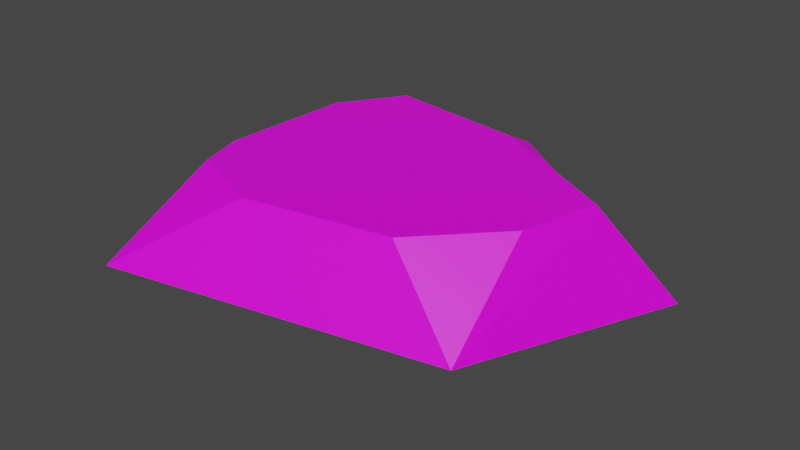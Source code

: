 # Source: rock.blend  (saved by Blender 3.4.6; exported with 4.5.12 LTS)
import bpy
from mathutils import Matrix  # noqa: F401  (used for matrix-valued properties, if any)

bpy.ops.wm.read_factory_settings(use_empty=True)
scene = bpy.context.scene
scene.name = 'Scene'

# ---- collections
col_collection = bpy.data.collections.new('Collection'); scene.collection.children.link(col_collection)

# ---- images (referenced by path relative to the original .blend; pixels are not part of the script)
import os
ASSET_DIR = os.environ.get("B2B_ASSET_DIR", "")  # directory of the original .blend (textures are referenced by path, not embedded)
HERE = os.path.dirname(os.path.abspath(__file__))  # packed textures are extracted next to this script under _unpacked/

def load_image(name, relpath, width, height, colorspace="sRGB"):
    """Load a texture the original file referenced (path relative to the .blend, or extracted next to this script)."""
    p = next((c for c in (os.path.join(HERE, relpath), os.path.join(ASSET_DIR, relpath)) if relpath and os.path.exists(c)), "")
    if p:
        img = bpy.data.images.load(p, check_existing=True)
        img.name = name
    else:  # same state as the original file: an image datablock whose file is absent (Cycles renders it pink)
        img = bpy.data.images.new(name, width, height)
        img.source = "FILE"
        img.filepath = "//" + (relpath or name)
    img.colorspace_settings.name = colorspace
    return img
img_rock_jpg = load_image('rock.jpg', 'Texture/rock.jpg', 1024, 1024, 'sRGB')

# ---- materials (node trees are filled in below, after node groups)
mat_material_001 = bpy.data.materials.new('Material.001')

# ---- material node trees
mat_material_001.use_nodes = True; mat_material_001.node_tree.nodes.clear()
_N = mat_material_001.node_tree.nodes; _L = mat_material_001.node_tree.links
n0 = _N.new('ShaderNodeBsdfPrincipled'); n0.name = 'Principled BSDF'; n0.location = (10, 300)
n0.distribution = 'GGX'
n0.subsurface_method = 'RANDOM_WALK_SKIN'
n0.inputs[3].default_value = 1.45
n0.inputs[27].default_value = (0.0, 0.0, 0.0, 1.0)
n0.inputs[28].default_value = 1.0
n1 = _N.new('ShaderNodeOutputMaterial'); n1.name = 'Material Output'; n1.location = (300, 300)
n2 = _N.new('ShaderNodeTexImage'); n2.name = 'Image Texture'; n2.location = (-292, 189)
n2.image = img_rock_jpg
n2.interpolation = 'Closest'
_L.new(n0.outputs[0], n1.inputs[0])
_L.new(n2.outputs[0], n0.inputs[0])
n1.is_active_output = True

# ---- world
world_world = bpy.data.worlds.new('World'); scene.world = world_world
world_world.use_nodes = True; world_world.node_tree.nodes.clear()
_N = world_world.node_tree.nodes; _L = world_world.node_tree.links
n0 = _N.new('ShaderNodeOutputWorld'); n0.name = 'World Output'; n0.location = (300, 300)
n1 = _N.new('ShaderNodeBackground'); n1.name = 'Background'; n1.location = (10, 300)
n1.inputs[0].default_value = (0.05088, 0.05088, 0.05088, 1.0)
_L.new(n1.outputs[0], n0.inputs[0])
n0.is_active_output = True
world_world.color = (0.05088, 0.05088, 0.05088)
world_world.use_sun_shadow = False
world_world.sun_shadow_jitter_overblur = 0.0

# ---- meshes
me_icosphere = bpy.data.meshes.new('Icosphere')
me_icosphere.from_pydata([(0.9642, -0.694, -0.2655), (-0.6159, -0.9949, -0.2753), (-0.8985, -0.001396, -0.4441), (-0.3291, 0.9142, -0.302), (1.267, 0.4639, -0.4102), (0.3837, 0.6242, 0.03134), (0.9311, -0.2292, 0.09664), (1.028, 0.1372, 0.096), (-0.05659, -0.7103, 0.106), (0.6009, -0.5835, 0.09959), (-0.495, -0.3468, 0.1106), (-0.4323, -0.5616, 0.1098), (-0.2779, 0.5642, 0.1093), (-0.4676, 0.2697, 0.1109), (0.3862, 0.4797, 0.1026), (0.406, 0.4728, 0.1024), (0.3926, 0.4758, 0.1026), (-0.333, -0.5427, -0.509), (0.5511, -0.3701, -0.506), (1.01, 0.3751, -0.4933), (-0.7571, 0.004619, -0.4996), (-0.196, 0.59, -0.4897)], [], [(18, 0, 1, 17), (17, 1, 2, 20), (20, 2, 3, 21), (21, 3, 4, 19), (4, 3, 5), (10, 11, 8, 9, 6, 7, 15, 16, 14, 12, 13), (15, 5, 16), (5, 14, 16), (3, 2, 13, 12), (3, 12, 14, 5), (2, 1, 11, 10), (2, 10, 13), (1, 0, 9, 8), (1, 8, 11), (4, 5, 15, 7), (0, 4, 7, 6), (0, 6, 9), (21, 19, 18, 17, 20), (0, 18, 19, 4)])
_uv = me_icosphere.uv_layers.new(name='UVMap')
_uv.uv.foreach_set('vector', [0.2393, 0.4973, 0.2194, 0.5032, 0.2263, 0.4236, 0.2496, 0.4339, 0.2496, 0.4339, 0.2263, 0.4236, 0.2431, 0.3818, 0.2488, 0.3844, 0.2488, 0.3844, 0.2431, 0.3818, 0.2656, 0.3093, 0.2774, 0.3417, 0.2774, 0.6273, 0.2691, 0.6553, 0.2281, 0.5551, 0.2389, 0.5528, 0.2281, 0.5551, 0.2691, 0.6553, 0.2252, 0.6118, 0.1711, 0.6907, 0.1587, 0.6861, 0.1495, 0.6546, 0.1552, 0.5983, 0.1747, 0.5688, 0.1953, 0.5591, 0.216, 0.6112, 0.2162, 0.6123, 0.2164, 0.6129, 0.2225, 0.6695, 0.206, 0.6866, 0.216, 0.6112, 0.2252, 0.6118, 0.2162, 0.6123, 0.2252, 0.6118, 0.2164, 0.6129, 0.2162, 0.6123, 0.2656, 0.3093, 0.2431, 0.3818, 0.2227, 0.3372, 0.233, 0.3096, 0.2691, 0.6553, 0.2321, 0.6702, 0.2164, 0.6129, 0.2252, 0.6118, 0.2431, 0.3818, 0.2263, 0.4236, 0.2066, 0.4079, 0.2062, 0.3878, 0.2431, 0.3818, 0.2062, 0.3878, 0.2227, 0.3372, 0.2263, 0.4236, 0.2194, 0.5032, 0.2024, 0.4894, 0.2018, 0.4416, 0.2263, 0.4236, 0.2018, 0.4416, 0.2066, 0.4079, 0.2281, 0.5551, 0.2252, 0.6118, 0.216, 0.6112, 0.2005, 0.5554, 0.2194, 0.5032, 0.2281, 0.5551, 0.2005, 0.5554, 0.2018, 0.5248, 0.2194, 0.5032, 0.2018, 0.5248, 0.2024, 0.4894, 0.3339, 0.3427, 0.3339, 0.4337, 0.2935, 0.4099, 0.2774, 0.3474, 0.3004, 0.3093, 0.2194, 0.5032, 0.2393, 0.4973, 0.2389, 0.5528, 0.2281, 0.5551])
me_icosphere.materials.append(mat_material_001)
me_icosphere.update()

# ---- objects
ob_icosphere = bpy.data.objects.new('Icosphere', me_icosphere)

# ---- transforms, parenting, visibility, modifiers, constraints
ob_icosphere.location = (0.0, 0.0, 0.8318)

# ---- collection membership
col_collection.objects.link(ob_icosphere)

# ---- scene / render settings (as saved in the file)
scene.frame_start = 1; scene.frame_end = 250; scene.frame_set(1)
scene.render.engine = 'CYCLES'
scene.cycles.sampling_pattern = 'TABULATED_SOBOL'
scene.cycles.use_light_tree = False
scene.cycles.bake_type = 'DIFFUSE'
scene.view_settings.view_transform = 'Filmic'
bpy.context.view_layer.update()

# ---- added for rendering (the .blend has no active camera and no usable light): camera, sun
cam_auto = bpy.data.cameras.new('AutoCamera')
cam_auto.lens = 50.0
cam_auto.sensor_width = 36.0
cam_auto.clip_end = 1000.0
ob_auto_camera = bpy.data.objects.new('AutoCamera', cam_auto)
scene.collection.objects.link(ob_auto_camera)
ob_auto_camera.location = (2.91652, -3.31885, 2.81845)
ob_auto_camera.rotation_euler = (1.09748, -7.21219e-08, 0.694738)
scene.camera = ob_auto_camera
light_auto_sun = bpy.data.lights.new('AutoSun', 'SUN')
light_auto_sun.energy = 3.0
light_auto_sun.angle = 0.0523599
ob_auto_sun = bpy.data.objects.new('AutoSun', light_auto_sun)
scene.collection.objects.link(ob_auto_sun)
ob_auto_sun.rotation_euler = (0.872665, 0.174533, 0.523599)
bpy.context.view_layer.update()
